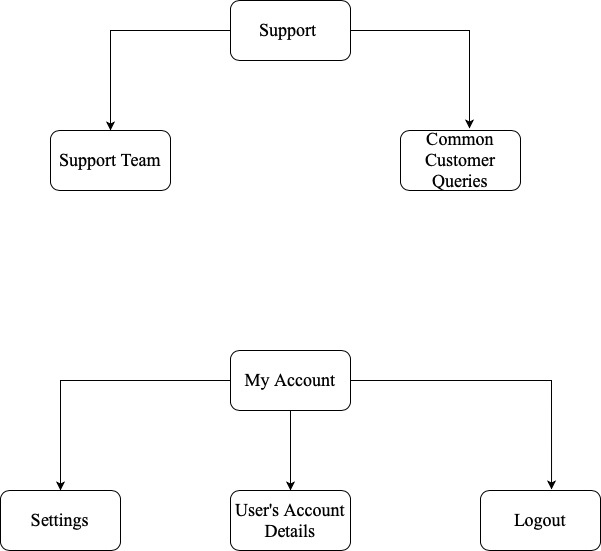

The diagram above was exported from draw.io. Its source (the exported page's mxGraphModel, read from the mxfile embedded in the PNG):
<mxGraphModel dx="904" dy="551" grid="1" gridSize="10" guides="1" tooltips="1" connect="1" arrows="1" fold="1" page="1" pageScale="1" pageWidth="850" pageHeight="1100" math="0" shadow="0">
  <root>
    <mxCell id="0" />
    <mxCell id="1" parent="0" />
    <mxCell id="Y9_iuEvI8CUT7OGAcy5r-4" style="edgeStyle=orthogonalEdgeStyle;rounded=0;orthogonalLoop=1;jettySize=auto;html=1;exitX=0;exitY=0.5;exitDx=0;exitDy=0;entryX=0.5;entryY=0;entryDx=0;entryDy=0;" edge="1" parent="1" source="Y9_iuEvI8CUT7OGAcy5r-1" target="Y9_iuEvI8CUT7OGAcy5r-2">
      <mxGeometry relative="1" as="geometry" />
    </mxCell>
    <mxCell id="Y9_iuEvI8CUT7OGAcy5r-5" style="edgeStyle=orthogonalEdgeStyle;rounded=0;orthogonalLoop=1;jettySize=auto;html=1;exitX=1;exitY=0.5;exitDx=0;exitDy=0;entryX=0.575;entryY=-0.033;entryDx=0;entryDy=0;entryPerimeter=0;" edge="1" parent="1" source="Y9_iuEvI8CUT7OGAcy5r-1" target="Y9_iuEvI8CUT7OGAcy5r-3">
      <mxGeometry relative="1" as="geometry" />
    </mxCell>
    <mxCell id="Y9_iuEvI8CUT7OGAcy5r-1" value="&lt;font style=&quot;font-size: 18px;&quot; face=&quot;Times New Roman&quot;&gt;Support&amp;nbsp;&lt;/font&gt;" style="rounded=1;whiteSpace=wrap;html=1;" vertex="1" parent="1">
      <mxGeometry x="360" y="70" width="120" height="60" as="geometry" />
    </mxCell>
    <mxCell id="Y9_iuEvI8CUT7OGAcy5r-2" value="&lt;font style=&quot;font-size: 18px;&quot; face=&quot;Times New Roman&quot;&gt;Support Team&lt;/font&gt;" style="rounded=1;whiteSpace=wrap;html=1;" vertex="1" parent="1">
      <mxGeometry x="180" y="200" width="120" height="60" as="geometry" />
    </mxCell>
    <mxCell id="Y9_iuEvI8CUT7OGAcy5r-3" value="&lt;font style=&quot;font-size: 18px;&quot; face=&quot;Times New Roman&quot;&gt;Common Customer Queries&lt;/font&gt;" style="rounded=1;whiteSpace=wrap;html=1;" vertex="1" parent="1">
      <mxGeometry x="530" y="200" width="120" height="60" as="geometry" />
    </mxCell>
    <mxCell id="Y9_iuEvI8CUT7OGAcy5r-10" style="edgeStyle=orthogonalEdgeStyle;rounded=0;orthogonalLoop=1;jettySize=auto;html=1;exitX=0.5;exitY=1;exitDx=0;exitDy=0;entryX=0.5;entryY=0;entryDx=0;entryDy=0;" edge="1" parent="1" source="Y9_iuEvI8CUT7OGAcy5r-6" target="Y9_iuEvI8CUT7OGAcy5r-8">
      <mxGeometry relative="1" as="geometry" />
    </mxCell>
    <mxCell id="Y9_iuEvI8CUT7OGAcy5r-11" style="edgeStyle=orthogonalEdgeStyle;rounded=0;orthogonalLoop=1;jettySize=auto;html=1;exitX=1;exitY=0.5;exitDx=0;exitDy=0;entryX=0.592;entryY=-0.017;entryDx=0;entryDy=0;entryPerimeter=0;" edge="1" parent="1" source="Y9_iuEvI8CUT7OGAcy5r-6" target="Y9_iuEvI8CUT7OGAcy5r-9">
      <mxGeometry relative="1" as="geometry" />
    </mxCell>
    <mxCell id="Y9_iuEvI8CUT7OGAcy5r-12" style="edgeStyle=orthogonalEdgeStyle;rounded=0;orthogonalLoop=1;jettySize=auto;html=1;exitX=0;exitY=0.5;exitDx=0;exitDy=0;entryX=0.5;entryY=0;entryDx=0;entryDy=0;" edge="1" parent="1" source="Y9_iuEvI8CUT7OGAcy5r-6" target="Y9_iuEvI8CUT7OGAcy5r-7">
      <mxGeometry relative="1" as="geometry" />
    </mxCell>
    <mxCell id="Y9_iuEvI8CUT7OGAcy5r-6" value="&lt;font style=&quot;font-size: 18px;&quot; face=&quot;Times New Roman&quot;&gt;My Account&lt;/font&gt;" style="rounded=1;whiteSpace=wrap;html=1;" vertex="1" parent="1">
      <mxGeometry x="360" y="420" width="120" height="60" as="geometry" />
    </mxCell>
    <mxCell id="Y9_iuEvI8CUT7OGAcy5r-7" value="&lt;font style=&quot;font-size: 18px;&quot; face=&quot;Times New Roman&quot;&gt;Settings&lt;/font&gt;" style="rounded=1;whiteSpace=wrap;html=1;" vertex="1" parent="1">
      <mxGeometry x="130" y="560" width="120" height="60" as="geometry" />
    </mxCell>
    <mxCell id="Y9_iuEvI8CUT7OGAcy5r-8" value="&lt;font style=&quot;font-size: 18px;&quot; face=&quot;Times New Roman&quot;&gt;User's Account Details&lt;/font&gt;" style="rounded=1;whiteSpace=wrap;html=1;" vertex="1" parent="1">
      <mxGeometry x="360" y="560" width="120" height="60" as="geometry" />
    </mxCell>
    <mxCell id="Y9_iuEvI8CUT7OGAcy5r-9" value="&lt;font face=&quot;Times New Roman&quot; style=&quot;font-size: 18px;&quot;&gt;Logout&lt;/font&gt;" style="rounded=1;whiteSpace=wrap;html=1;" vertex="1" parent="1">
      <mxGeometry x="610" y="560" width="120" height="60" as="geometry" />
    </mxCell>
  </root>
</mxGraphModel>